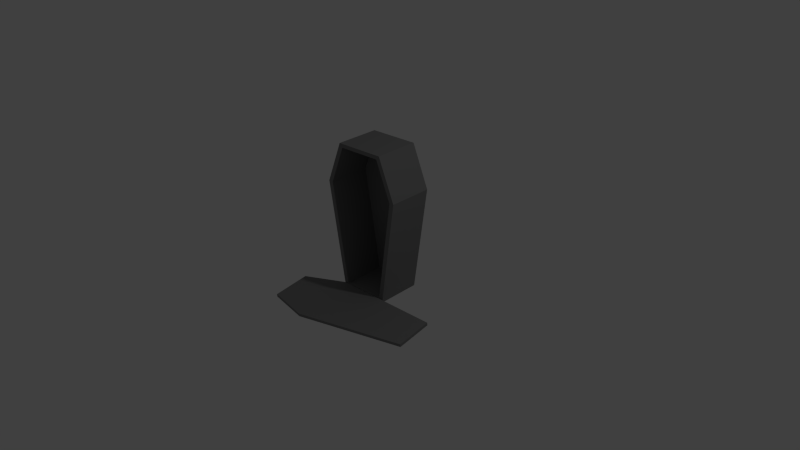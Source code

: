 # Source: coffin.blend  (saved by Blender 2.73.0; exported with 4.5.12 LTS)
import bpy
from mathutils import Matrix  # noqa: F401  (used for matrix-valued properties, if any)

bpy.ops.wm.read_factory_settings(use_empty=True)
scene = bpy.context.scene
scene.name = 'Scene'

# ---- collections
col_collection_1 = bpy.data.collections.new('Collection 1'); scene.collection.children.link(col_collection_1)

# ---- materials (node trees are filled in below, after node groups)
mat_material = bpy.data.materials.new('Material')
mat_material.alpha_threshold = 0.0
mat_material.use_transparent_shadow = False
mat_material.roughness = 0.5
mat_material.line_color = (0.0, 0.0, 0.0, 1.0)
mat_coffin = bpy.data.materials.new('Coffin')
mat_coffin.alpha_threshold = 0.0
mat_coffin.use_transparent_shadow = False
mat_coffin.diffuse_color = (0.2199, 0.2199, 0.2199, 1.0)
mat_coffin.roughness = 0.5

# ---- material node trees

# ---- world
world_world = bpy.data.worlds.new('World'); scene.world = world_world
world_world.color = (0.05088, 0.05088, 0.05088)
world_world.use_sun_shadow = False
world_world.sun_shadow_jitter_overblur = 0.0
world_world.cycles.sampling_method = 'MANUAL'
world_world.cycles.sample_map_resolution = 256

# ---- cameras
cam_camera = bpy.data.cameras.new('Camera')
cam_camera.clip_end = 100.0
cam_camera.lens = 35.0
cam_camera.sensor_width = 32.0
cam_camera.sensor_height = 18.0
cam_camera.ortho_scale = 7.314
cam_camera.dof.focus_distance = 0.0
cam_camera.dof.aperture_fstop = 128.0

# ---- lights
light_lamp = bpy.data.lights.new('Lamp', 'POINT')
light_lamp.transmission_factor = 0.0
light_lamp.cutoff_distance = 30.0
light_lamp.energy = 100.0
light_lamp.shadow_buffer_clip_start = 1.001
light_lamp.shadow_soft_size = 0.1
light_lamp.shadow_maximum_resolution = 0.006
light_lamp.use_absolute_resolution = True
light_lamp.cycles.use_multiple_importance_sampling = False

# ---- meshes
me_cube = bpy.data.meshes.new('Cube')
me_cube.from_pydata([(0.3149, 0.4169, -0.5), (0.349, -0.1827, -0.5), (-0.3154, -0.2262, -0.5), (-0.3495, 0.3734, -0.5), (0.3149, 0.4169, 1.5), (0.349, -0.1827, 1.5), (-0.3154, -0.2262, 1.5), (-0.3495, 0.3734, 1.5), (0.5364, 0.4314, 0.9436), (0.5704, -0.1683, 0.9436), (-0.5369, -0.2407, 0.9436), (-0.571, 0.359, 0.9436), (1.241, -0.7061, -0.4532), (1.151, -0.1739, -0.4348), (-0.7313, -1.037, -0.4774), (-0.8209, -0.5049, -0.459), (-0.1528, -1.122, -0.4769), (-0.302, -0.2354, -0.4462), (0.2946, -0.1863, -0.45), (-0.2611, -0.2226, -0.45), (0.5077, -0.1724, 0.9387), (0.3042, -0.1857, 1.45), (-0.4742, -0.2366, 0.9387), (-0.2707, -0.2233, 1.45), (0.2617, 0.3936, -0.45), (-0.294, 0.3573, -0.45), (0.4747, 0.4076, 0.9387), (0.2712, 0.3943, 1.45), (-0.5071, 0.3434, 0.9387), (-0.3036, 0.3567, 1.45), (1.241, -0.7048, -0.4905), (1.152, -0.1726, -0.4721), (-0.7311, -1.036, -0.5147), (-0.8206, -0.5036, -0.4963), (-0.1525, -1.121, -0.5141), (-0.3018, -0.2341, -0.4834)], [], [(0, 1, 2, 3), (4, 7, 6, 5), (8, 4, 5, 9), (18, 20, 26, 24), (10, 6, 7, 11), (8, 0, 3, 11), (4, 8, 11, 7), (2, 10, 11, 3), (22, 19, 25, 28), (0, 8, 9, 1), (16, 17, 15, 14), (12, 13, 17, 16), (18, 19, 2, 1), (21, 20, 9, 5), (22, 23, 6, 10), (23, 21, 5, 6), (20, 18, 1, 9), (19, 22, 10, 2), (26, 27, 29, 28), (24, 26, 28, 25), (21, 23, 29, 27), (23, 22, 28, 29), (20, 21, 27, 26), (19, 18, 24, 25), (34, 32, 33, 35), (30, 34, 35, 31), (17, 13, 31, 35), (12, 16, 34, 30), (14, 15, 33, 32), (15, 17, 35, 33), (16, 14, 32, 34), (13, 12, 30, 31)])
me_cube.polygons.foreach_set('material_index', [1, 1, 1, 1, 1, 1, 1, 1, 1, 1, 1, 1, 1, 1, 1, 1, 1, 1, 1, 1, 1, 1, 1, 1, 1, 1, 1, 1, 1, 1, 1, 1])
me_cube.materials.append(mat_material)
me_cube.materials.append(mat_coffin)
me_cube.use_remesh_preserve_volume = False
me_cube.use_remesh_preserve_attributes = False
me_cube.use_mirror_vertex_groups = False
me_cube.update()

# ---- objects
ob_cube = bpy.data.objects.new('Cube', me_cube)
ob_lamp = bpy.data.objects.new('Lamp', light_lamp)
ob_camera = bpy.data.objects.new('Camera', cam_camera)

# ---- transforms, parenting, visibility, modifiers, constraints
ob_cube.location = (0.0, 0.0, 0.0)
ob_cube.lock_rotations_4d = False
ob_cube.empty_display_type = 'ARROWS'
ob_cube.lineart.crease_threshold = 0.0
ob_lamp.location = (4.076, 1.005, 5.904)
ob_lamp.rotation_euler = (0.6503, 0.05522, 1.866)
ob_lamp.lock_rotations_4d = False
ob_lamp.empty_display_type = 'ARROWS'
ob_lamp.color = (0.0, 0.0, 0.0, 0.0)
ob_lamp.lineart.crease_threshold = 0.0
ob_camera.location = (7.481, -6.508, 5.344)
ob_camera.rotation_euler = (1.109, 0.01082, 0.8149)
ob_camera.lock_rotations_4d = False
ob_camera.empty_display_type = 'ARROWS'
ob_camera.color = (0.0, 0.0, 0.0, 0.0)
ob_camera.display_type = 'WIRE'
ob_camera.lineart.crease_threshold = 0.0

# ---- collection membership
col_collection_1.objects.link(ob_cube)
col_collection_1.objects.link(ob_lamp)
col_collection_1.objects.link(ob_camera)

# ---- scene / render settings (as saved in the file)
scene.camera = ob_camera
scene.frame_start = 1; scene.frame_end = 250; scene.frame_set(1)
scene.render.engine = 'BLENDER_EEVEE_NEXT'
scene.render.resolution_percentage = 50
scene.render.dither_intensity = 0.0
scene.cycles.use_denoising = False
scene.cycles.samples = 10
scene.cycles.sampling_pattern = 'TABULATED_SOBOL'
scene.cycles.light_sampling_threshold = 0.0
scene.cycles.use_adaptive_sampling = False
scene.cycles.use_light_tree = False
scene.cycles.blur_glossy = 0.0
scene.cycles.pixel_filter_type = 'GAUSSIAN'
scene.cycles.sample_clamp_indirect = 0.0
scene.view_settings.view_transform = 'Standard'
bpy.context.view_layer.update()
